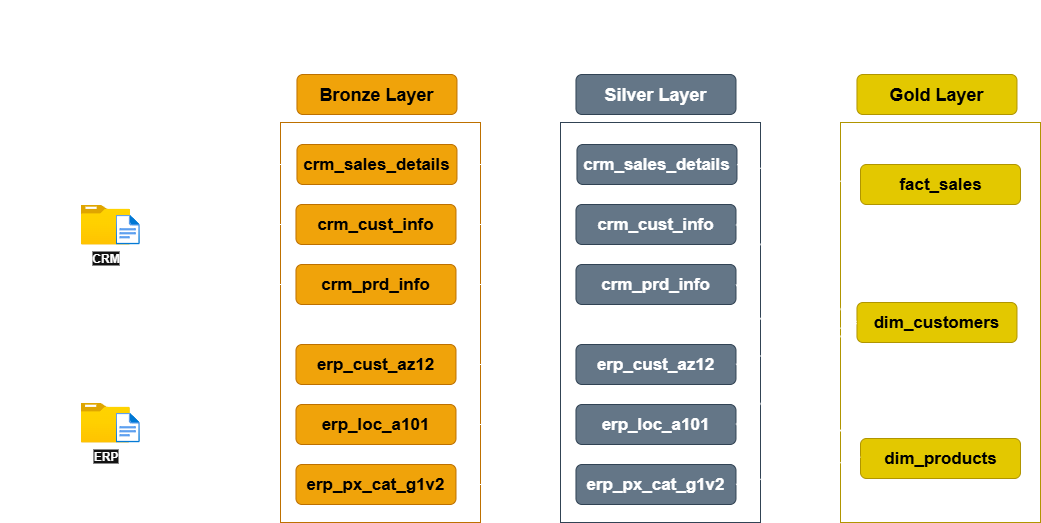

The diagram above was exported from draw.io. Its source (the exported page's mxGraphModel, read from the mxfile embedded in the PNG):
<mxGraphModel dx="1426" dy="841" grid="0" gridSize="10" guides="1" tooltips="1" connect="1" arrows="1" fold="1" page="0" pageScale="1" pageWidth="850" pageHeight="1100" math="0" shadow="0">
  <root>
    <mxCell id="0" />
    <mxCell id="1" parent="0" />
    <mxCell id="FPyY6ECa7RPEQK-i4QiI-1" value="" style="rounded=0;whiteSpace=wrap;html=1;fillColor=none;dashed=1;dashPattern=1 4;strokeWidth=0;" parent="1" vertex="1">
      <mxGeometry x="40" y="160" width="199.99" height="440" as="geometry" />
    </mxCell>
    <mxCell id="bMNNyqLYOQatQ09uqflc-20" style="edgeStyle=orthogonalEdgeStyle;rounded=0;orthogonalLoop=1;jettySize=auto;html=1;" parent="1" target="bMNNyqLYOQatQ09uqflc-10" edge="1">
      <mxGeometry relative="1" as="geometry">
        <mxPoint x="167.66999999999985" y="502" as="sourcePoint" />
      </mxGeometry>
    </mxCell>
    <mxCell id="bMNNyqLYOQatQ09uqflc-21" style="edgeStyle=orthogonalEdgeStyle;rounded=0;orthogonalLoop=1;jettySize=auto;html=1;entryX=0;entryY=0.5;entryDx=0;entryDy=0;" parent="1" target="bMNNyqLYOQatQ09uqflc-9" edge="1">
      <mxGeometry relative="1" as="geometry">
        <mxPoint x="167.66999999999985" y="502" as="sourcePoint" />
        <Array as="points">
          <mxPoint x="168" y="503" />
          <mxPoint x="260" y="503" />
          <mxPoint x="260" y="442" />
        </Array>
      </mxGeometry>
    </mxCell>
    <mxCell id="bMNNyqLYOQatQ09uqflc-22" style="edgeStyle=orthogonalEdgeStyle;rounded=0;orthogonalLoop=1;jettySize=auto;html=1;entryX=0;entryY=0.5;entryDx=0;entryDy=0;" parent="1" target="bMNNyqLYOQatQ09uqflc-11" edge="1">
      <mxGeometry relative="1" as="geometry">
        <mxPoint x="167.66999999999985" y="502" as="sourcePoint" />
        <Array as="points">
          <mxPoint x="168" y="503" />
          <mxPoint x="260" y="503" />
          <mxPoint x="260" y="562" />
        </Array>
      </mxGeometry>
    </mxCell>
    <mxCell id="bMNNyqLYOQatQ09uqflc-2" value="" style="rounded=0;whiteSpace=wrap;html=1;fontSize=15;fillColor=none;strokeColor=#BD7000;fontColor=#000000;shadow=0;gradientColor=none;fillStyle=hatch;" parent="1" vertex="1">
      <mxGeometry x="320" y="200" width="200" height="400" as="geometry" />
    </mxCell>
    <mxCell id="bMNNyqLYOQatQ09uqflc-3" value="Bronze Layer" style="rounded=1;whiteSpace=wrap;html=1;fillColor=#f0a30a;fontColor=#000000;strokeColor=#BD7000;fontSize=18;fontStyle=1" parent="1" vertex="1">
      <mxGeometry x="336.47" y="152" width="160" height="40" as="geometry" />
    </mxCell>
    <mxCell id="wQx8AZqyZnuSIn09MC6U-9" style="edgeStyle=orthogonalEdgeStyle;rounded=0;orthogonalLoop=1;jettySize=auto;html=1;" parent="1" source="bMNNyqLYOQatQ09uqflc-6" target="wQx8AZqyZnuSIn09MC6U-3" edge="1">
      <mxGeometry relative="1" as="geometry" />
    </mxCell>
    <mxCell id="bMNNyqLYOQatQ09uqflc-6" value="crm_sales_details" style="rounded=1;whiteSpace=wrap;html=1;fillColor=#f0a30a;fontColor=#000000;strokeColor=#BD7000;fontSize=17;fontStyle=1" parent="1" vertex="1">
      <mxGeometry x="336.47" y="222" width="160" height="40" as="geometry" />
    </mxCell>
    <mxCell id="wQx8AZqyZnuSIn09MC6U-10" style="edgeStyle=orthogonalEdgeStyle;rounded=0;orthogonalLoop=1;jettySize=auto;html=1;" parent="1" source="bMNNyqLYOQatQ09uqflc-7" target="wQx8AZqyZnuSIn09MC6U-4" edge="1">
      <mxGeometry relative="1" as="geometry" />
    </mxCell>
    <mxCell id="bMNNyqLYOQatQ09uqflc-7" value="crm_cust_info" style="rounded=1;whiteSpace=wrap;html=1;fillColor=#f0a30a;fontColor=#000000;strokeColor=#BD7000;fontSize=17;fontStyle=1" parent="1" vertex="1">
      <mxGeometry x="335.48" y="282" width="160" height="40" as="geometry" />
    </mxCell>
    <mxCell id="wQx8AZqyZnuSIn09MC6U-11" style="edgeStyle=orthogonalEdgeStyle;rounded=0;orthogonalLoop=1;jettySize=auto;html=1;" parent="1" source="bMNNyqLYOQatQ09uqflc-8" target="wQx8AZqyZnuSIn09MC6U-5" edge="1">
      <mxGeometry relative="1" as="geometry" />
    </mxCell>
    <mxCell id="bMNNyqLYOQatQ09uqflc-8" value="crm_prd_info" style="rounded=1;whiteSpace=wrap;html=1;fillColor=#f0a30a;fontColor=#000000;strokeColor=#BD7000;fontSize=17;fontStyle=1" parent="1" vertex="1">
      <mxGeometry x="335.48" y="342" width="160" height="40" as="geometry" />
    </mxCell>
    <mxCell id="wQx8AZqyZnuSIn09MC6U-12" style="edgeStyle=orthogonalEdgeStyle;rounded=0;orthogonalLoop=1;jettySize=auto;html=1;" parent="1" source="bMNNyqLYOQatQ09uqflc-9" target="wQx8AZqyZnuSIn09MC6U-6" edge="1">
      <mxGeometry relative="1" as="geometry" />
    </mxCell>
    <mxCell id="bMNNyqLYOQatQ09uqflc-9" value="erp_cust_az12" style="rounded=1;whiteSpace=wrap;html=1;fillColor=#f0a30a;fontColor=#000000;strokeColor=#BD7000;fontSize=17;fontStyle=1" parent="1" vertex="1">
      <mxGeometry x="335.48" y="422" width="160" height="40" as="geometry" />
    </mxCell>
    <mxCell id="wQx8AZqyZnuSIn09MC6U-13" style="edgeStyle=orthogonalEdgeStyle;rounded=0;orthogonalLoop=1;jettySize=auto;html=1;" parent="1" source="bMNNyqLYOQatQ09uqflc-10" target="wQx8AZqyZnuSIn09MC6U-7" edge="1">
      <mxGeometry relative="1" as="geometry" />
    </mxCell>
    <mxCell id="bMNNyqLYOQatQ09uqflc-10" value="erp_loc_a101" style="rounded=1;whiteSpace=wrap;html=1;fillColor=#f0a30a;fontColor=#000000;strokeColor=#BD7000;fontSize=17;fontStyle=1" parent="1" vertex="1">
      <mxGeometry x="335.48" y="482" width="160" height="40" as="geometry" />
    </mxCell>
    <mxCell id="wQx8AZqyZnuSIn09MC6U-14" style="edgeStyle=orthogonalEdgeStyle;rounded=0;orthogonalLoop=1;jettySize=auto;html=1;" parent="1" source="bMNNyqLYOQatQ09uqflc-11" target="wQx8AZqyZnuSIn09MC6U-8" edge="1">
      <mxGeometry relative="1" as="geometry" />
    </mxCell>
    <mxCell id="bMNNyqLYOQatQ09uqflc-11" value="erp_px_cat_g1v2" style="rounded=1;whiteSpace=wrap;html=1;fillColor=#f0a30a;fontColor=#000000;strokeColor=#BD7000;fontSize=17;fontStyle=1" parent="1" vertex="1">
      <mxGeometry x="335.48" y="542" width="160" height="40" as="geometry" />
    </mxCell>
    <mxCell id="wQx8AZqyZnuSIn09MC6U-1" value="" style="rounded=0;whiteSpace=wrap;html=1;fontSize=15;fillColor=none;strokeColor=#314354;fontColor=#ffffff;" parent="1" vertex="1">
      <mxGeometry x="600" y="200" width="200" height="400" as="geometry" />
    </mxCell>
    <mxCell id="wQx8AZqyZnuSIn09MC6U-2" value="Silver Layer" style="rounded=1;whiteSpace=wrap;html=1;fillColor=#647687;fontColor=#ffffff;strokeColor=#314354;fontSize=18;fontStyle=1" parent="1" vertex="1">
      <mxGeometry x="615.48" y="152" width="160" height="40" as="geometry" />
    </mxCell>
    <mxCell id="wQx8AZqyZnuSIn09MC6U-3" value="crm_sales_details" style="rounded=1;whiteSpace=wrap;html=1;fillColor=#647687;fontColor=#ffffff;strokeColor=#314354;fontSize=17;fontStyle=1" parent="1" vertex="1">
      <mxGeometry x="616.47" y="222" width="160" height="40" as="geometry" />
    </mxCell>
    <mxCell id="wQx8AZqyZnuSIn09MC6U-4" value="crm_cust_info" style="rounded=1;whiteSpace=wrap;html=1;fillColor=#647687;fontColor=#ffffff;strokeColor=#314354;fontSize=17;fontStyle=1" parent="1" vertex="1">
      <mxGeometry x="615.48" y="282" width="160" height="40" as="geometry" />
    </mxCell>
    <mxCell id="wQx8AZqyZnuSIn09MC6U-5" value="crm_prd_info" style="rounded=1;whiteSpace=wrap;html=1;fillColor=#647687;fontColor=#ffffff;strokeColor=#314354;fontSize=17;fontStyle=1" parent="1" vertex="1">
      <mxGeometry x="615.48" y="342" width="160" height="40" as="geometry" />
    </mxCell>
    <mxCell id="wQx8AZqyZnuSIn09MC6U-6" value="erp_cust_az12" style="rounded=1;whiteSpace=wrap;html=1;fillColor=#647687;fontColor=#ffffff;strokeColor=#314354;fontSize=17;fontStyle=1" parent="1" vertex="1">
      <mxGeometry x="615.48" y="422" width="160" height="40" as="geometry" />
    </mxCell>
    <mxCell id="wQx8AZqyZnuSIn09MC6U-7" value="erp_loc_a101" style="rounded=1;whiteSpace=wrap;html=1;fillColor=#647687;fontColor=#ffffff;strokeColor=#314354;fontSize=17;fontStyle=1" parent="1" vertex="1">
      <mxGeometry x="615.48" y="482" width="160" height="40" as="geometry" />
    </mxCell>
    <mxCell id="wQx8AZqyZnuSIn09MC6U-8" value="erp_px_cat_g1v2" style="rounded=1;whiteSpace=wrap;html=1;fillColor=#647687;fontColor=#ffffff;strokeColor=#314354;fontSize=17;fontStyle=1" parent="1" vertex="1">
      <mxGeometry x="615.48" y="542" width="160" height="40" as="geometry" />
    </mxCell>
    <mxCell id="pZh_8GSxEAMzY1YbXUDv-1" value="" style="rounded=0;whiteSpace=wrap;html=1;fontSize=15;fillColor=none;strokeColor=#B09500;fontColor=#000000;" parent="1" vertex="1">
      <mxGeometry x="880" y="200" width="200" height="400" as="geometry" />
    </mxCell>
    <mxCell id="pZh_8GSxEAMzY1YbXUDv-2" value="Gold Layer" style="rounded=1;whiteSpace=wrap;html=1;fillColor=#e3c800;fontColor=#000000;strokeColor=#B09500;fontSize=18;fontStyle=1" parent="1" vertex="1">
      <mxGeometry x="896.48" y="152" width="160" height="40" as="geometry" />
    </mxCell>
    <mxCell id="pZh_8GSxEAMzY1YbXUDv-3" value="fact_sales" style="rounded=1;whiteSpace=wrap;html=1;fillColor=#e3c800;fontColor=#000000;strokeColor=#B09500;fontSize=17;fontStyle=1" parent="1" vertex="1">
      <mxGeometry x="900" y="242" width="160" height="40" as="geometry" />
    </mxCell>
    <mxCell id="pZh_8GSxEAMzY1YbXUDv-4" value="dim_customers" style="rounded=1;whiteSpace=wrap;html=1;fillColor=#e3c800;fontColor=#000000;strokeColor=#B09500;fontSize=17;fontStyle=1" parent="1" vertex="1">
      <mxGeometry x="896.48" y="380" width="160" height="40" as="geometry" />
    </mxCell>
    <mxCell id="pZh_8GSxEAMzY1YbXUDv-5" value="dim_products" style="rounded=1;whiteSpace=wrap;html=1;fillColor=#e3c800;fontColor=#000000;strokeColor=#B09500;fontSize=17;fontStyle=1" parent="1" vertex="1">
      <mxGeometry x="900" y="516" width="160" height="40" as="geometry" />
    </mxCell>
    <mxCell id="dA0b8lp1ezWvZF5bKnrd-1" value="Data Flow" style="text;strokeColor=none;fillColor=none;html=1;fontSize=30;fontStyle=5;verticalAlign=middle;align=center;textShadow=0;labelBorderColor=none;labelBackgroundColor=none;fontFamily=Garamond;" vertex="1" parent="1">
      <mxGeometry x="316" y="78" width="484" height="40" as="geometry" />
    </mxCell>
    <mxCell id="nl_mLP2CES88zmtucPR3-1" value="Sources" style="rounded=1;whiteSpace=wrap;html=1;strokeColor=none;fontSize=21;fillColor=none;gradientColor=none;" vertex="1" parent="1">
      <mxGeometry x="59.989999999999995" y="140" width="160" height="40" as="geometry" />
    </mxCell>
    <mxCell id="pOW122r7KTJnkEWDt8kZ-3" style="edgeStyle=orthogonalEdgeStyle;rounded=0;orthogonalLoop=1;jettySize=auto;html=1;" edge="1" parent="1" source="pOW122r7KTJnkEWDt8kZ-1" target="bMNNyqLYOQatQ09uqflc-7">
      <mxGeometry relative="1" as="geometry" />
    </mxCell>
    <mxCell id="pOW122r7KTJnkEWDt8kZ-4" style="edgeStyle=orthogonalEdgeStyle;rounded=0;orthogonalLoop=1;jettySize=auto;html=1;entryX=0;entryY=0.5;entryDx=0;entryDy=0;" edge="1" parent="1" source="pOW122r7KTJnkEWDt8kZ-1" target="bMNNyqLYOQatQ09uqflc-6">
      <mxGeometry relative="1" as="geometry">
        <Array as="points">
          <mxPoint x="260" y="302" />
          <mxPoint x="260" y="242" />
        </Array>
      </mxGeometry>
    </mxCell>
    <mxCell id="pOW122r7KTJnkEWDt8kZ-5" style="edgeStyle=orthogonalEdgeStyle;rounded=0;orthogonalLoop=1;jettySize=auto;html=1;entryX=0;entryY=0.5;entryDx=0;entryDy=0;" edge="1" parent="1" source="pOW122r7KTJnkEWDt8kZ-1" target="bMNNyqLYOQatQ09uqflc-8">
      <mxGeometry relative="1" as="geometry">
        <Array as="points">
          <mxPoint x="260" y="302" />
          <mxPoint x="260" y="362" />
        </Array>
      </mxGeometry>
    </mxCell>
    <mxCell id="pOW122r7KTJnkEWDt8kZ-1" value="&lt;b&gt;&lt;font&gt;CRM&lt;/font&gt;&lt;/b&gt;" style="image;aspect=fixed;html=1;points=[];align=center;fontSize=12;image=img/lib/azure2/general/Folder_Blank.svg;" vertex="1" parent="1">
      <mxGeometry x="120.38" y="282" width="49.29" height="40" as="geometry" />
    </mxCell>
    <mxCell id="pOW122r7KTJnkEWDt8kZ-2" value="" style="image;aspect=fixed;html=1;points=[];align=center;fontSize=12;image=img/lib/azure2/general/File.svg;" vertex="1" parent="1">
      <mxGeometry x="155" y="292" width="24.35" height="30" as="geometry" />
    </mxCell>
    <mxCell id="KdmQZcd-vSg_JUA6OxG3-1" value="&lt;b&gt;ERP&lt;/b&gt;" style="image;aspect=fixed;html=1;points=[];align=center;fontSize=12;image=img/lib/azure2/general/Folder_Blank.svg;" vertex="1" parent="1">
      <mxGeometry x="120" y="480" width="49.29" height="40" as="geometry" />
    </mxCell>
    <mxCell id="KdmQZcd-vSg_JUA6OxG3-2" value="" style="image;aspect=fixed;html=1;points=[];align=center;fontSize=12;image=img/lib/azure2/general/File.svg;" vertex="1" parent="1">
      <mxGeometry x="155" y="490" width="24.35" height="30" as="geometry" />
    </mxCell>
    <mxCell id="h-z53D9291ZyX6N_KHyp-1" value="" style="endArrow=classic;html=1;rounded=0;exitX=1;exitY=0.5;exitDx=0;exitDy=0;entryX=0;entryY=0.5;entryDx=0;entryDy=0;jumpStyle=gap;" edge="1" parent="1" source="wQx8AZqyZnuSIn09MC6U-3" target="pZh_8GSxEAMzY1YbXUDv-3">
      <mxGeometry width="50" height="50" relative="1" as="geometry">
        <mxPoint x="822" y="217" as="sourcePoint" />
        <mxPoint x="872" y="167" as="targetPoint" />
      </mxGeometry>
    </mxCell>
    <mxCell id="h-z53D9291ZyX6N_KHyp-2" value="" style="endArrow=classic;html=1;rounded=0;exitX=1;exitY=0.5;exitDx=0;exitDy=0;entryX=0;entryY=0.5;entryDx=0;entryDy=0;jumpStyle=gap;" edge="1" parent="1" source="wQx8AZqyZnuSIn09MC6U-4" target="pZh_8GSxEAMzY1YbXUDv-4">
      <mxGeometry width="50" height="50" relative="1" as="geometry">
        <mxPoint x="817" y="325" as="sourcePoint" />
        <mxPoint x="867" y="275" as="targetPoint" />
      </mxGeometry>
    </mxCell>
    <mxCell id="h-z53D9291ZyX6N_KHyp-3" value="" style="endArrow=classic;html=1;rounded=0;exitX=1;exitY=0.5;exitDx=0;exitDy=0;entryX=0;entryY=0.5;entryDx=0;entryDy=0;jumpStyle=gap;" edge="1" parent="1" source="wQx8AZqyZnuSIn09MC6U-6" target="pZh_8GSxEAMzY1YbXUDv-4">
      <mxGeometry width="50" height="50" relative="1" as="geometry">
        <mxPoint x="824" y="466" as="sourcePoint" />
        <mxPoint x="874" y="416" as="targetPoint" />
      </mxGeometry>
    </mxCell>
    <mxCell id="h-z53D9291ZyX6N_KHyp-4" value="" style="endArrow=classic;html=1;rounded=0;exitX=1;exitY=0.5;exitDx=0;exitDy=0;entryX=0;entryY=0.5;entryDx=0;entryDy=0;jumpStyle=gap;" edge="1" parent="1" source="wQx8AZqyZnuSIn09MC6U-7" target="pZh_8GSxEAMzY1YbXUDv-4">
      <mxGeometry width="50" height="50" relative="1" as="geometry">
        <mxPoint x="860" y="485" as="sourcePoint" />
        <mxPoint x="910" y="435" as="targetPoint" />
      </mxGeometry>
    </mxCell>
    <mxCell id="h-z53D9291ZyX6N_KHyp-5" value="" style="endArrow=classic;html=1;rounded=0;exitX=1;exitY=0.5;exitDx=0;exitDy=0;entryX=0;entryY=0.5;entryDx=0;entryDy=0;jumpStyle=gap;" edge="1" parent="1" source="wQx8AZqyZnuSIn09MC6U-5" target="pZh_8GSxEAMzY1YbXUDv-5">
      <mxGeometry width="50" height="50" relative="1" as="geometry">
        <mxPoint x="849" y="498" as="sourcePoint" />
        <mxPoint x="899" y="448" as="targetPoint" />
      </mxGeometry>
    </mxCell>
    <mxCell id="h-z53D9291ZyX6N_KHyp-6" value="" style="endArrow=classic;html=1;rounded=0;exitX=1;exitY=0.5;exitDx=0;exitDy=0;entryX=0;entryY=0.5;entryDx=0;entryDy=0;jumpStyle=gap;" edge="1" parent="1" source="wQx8AZqyZnuSIn09MC6U-8" target="pZh_8GSxEAMzY1YbXUDv-5">
      <mxGeometry width="50" height="50" relative="1" as="geometry">
        <mxPoint x="810" y="586" as="sourcePoint" />
        <mxPoint x="860" y="536" as="targetPoint" />
      </mxGeometry>
    </mxCell>
  </root>
</mxGraphModel>